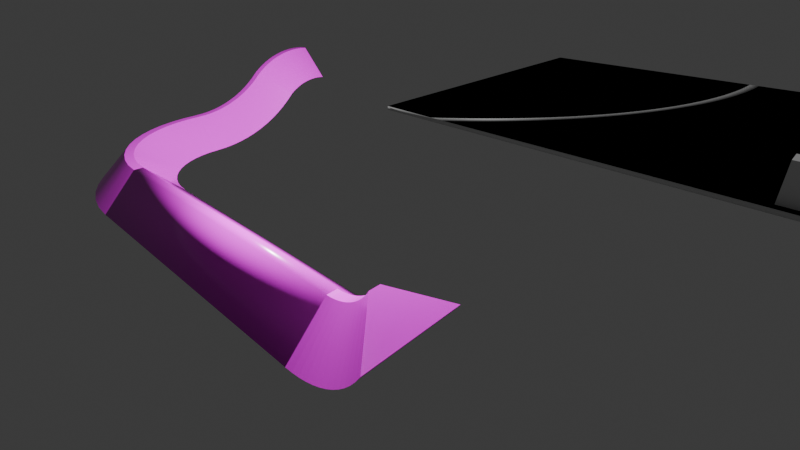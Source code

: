 # Source: test_level_3.blend  (saved by Blender 4.5.87; exported with 4.5.12 LTS)
import bpy
from mathutils import Matrix  # noqa: F401  (used for matrix-valued properties, if any)

bpy.ops.wm.read_factory_settings(use_empty=True)
scene = bpy.context.scene
scene.name = 'Scene'

# ---- collections
col_collection = bpy.data.collections.new('Collection'); scene.collection.children.link(col_collection)
col_levelgeometry = bpy.data.collections.new('LevelGeometry'); scene.collection.children.link(col_levelgeometry)
col_ramps = bpy.data.collections.new('Ramps'); scene.collection.children.link(col_ramps)

# ---- images (referenced by path relative to the original .blend; pixels are not part of the script)
import os
ASSET_DIR = os.environ.get("B2B_ASSET_DIR", "")  # directory of the original .blend (textures are referenced by path, not embedded)
HERE = os.path.dirname(os.path.abspath(__file__))  # packed textures are extracted next to this script under _unpacked/

def load_image(name, relpath, width, height, colorspace="sRGB"):
    """Load a texture the original file referenced (path relative to the .blend, or extracted next to this script)."""
    p = next((c for c in (os.path.join(HERE, relpath), os.path.join(ASSET_DIR, relpath)) if relpath and os.path.exists(c)), "")
    if p:
        img = bpy.data.images.load(p, check_existing=True)
        img.name = name
    else:  # same state as the original file: an image datablock whose file is absent (Cycles renders it pink)
        img = bpy.data.images.new(name, width, height)
        img.source = "FILE"
        img.filepath = "//" + (relpath or name)
    img.colorspace_settings.name = colorspace
    return img
img_kenney_prototype_checker2_png = load_image('kenney_prototype_checker2.png', 'kenney_prototype_checker2.png', 1024, 1024, 'sRGB')

# ---- materials (node trees are filled in below, after node groups)
mat_material = bpy.data.materials.new('Material')
mat_material.alpha_threshold = 0.0
mat_material.roughness = 0.5
mat_material.line_color = (0.0, 0.0, 0.0, 1.0)
mat_material_002 = bpy.data.materials.new('Material.002')

# ---- node groups
ng_geometry_nodes_001 = bpy.data.node_groups.new('Geometry Nodes.001', 'GeometryNodeTree')
_s = ng_geometry_nodes_001.interface.new_socket(name='Geometry', in_out='OUTPUT', socket_type='NodeSocketGeometry')
_s = ng_geometry_nodes_001.interface.new_socket(name='Geometry', in_out='INPUT', socket_type='NodeSocketGeometry')
ng_geometry_nodes_001.is_modifier = True
# nodes of 'Geometry Nodes.001' reference scene objects; filled in after objects exist

# ---- material node trees
mat_material.use_nodes = True; mat_material.node_tree.nodes.clear()
_N = mat_material.node_tree.nodes; _L = mat_material.node_tree.links
n0 = _N.new('ShaderNodeOutputMaterial'); n0.name = 'Material Output'; n0.location = (200, 100)
n1 = _N.new('ShaderNodeBsdfPrincipled'); n1.name = 'Principled BSDF'; n1.location = (-200, 100)
n1.inputs[3].default_value = 1.45
_L.new(n1.outputs[0], n0.inputs[0])
n0.is_active_output = True
mat_material_002.use_nodes = True; mat_material_002.node_tree.nodes.clear()
_N = mat_material_002.node_tree.nodes; _L = mat_material_002.node_tree.links
n0 = _N.new('ShaderNodeBsdfPrincipled'); n0.name = 'Principled BSDF'; n0.location = (-200, 100)
n0.inputs[2].default_value = 0.25
n0.inputs[27].default_value = (0.0, 0.0, 0.0, 1.0)
n1 = _N.new('ShaderNodeOutputMaterial'); n1.name = 'Material Output'; n1.location = (200, 100)
n2 = _N.new('ShaderNodeTexImage'); n2.name = 'Image Texture'; n2.location = (-490, 71)
n2.image = img_kenney_prototype_checker2_png
_L.new(n0.outputs[0], n1.inputs[0])
_L.new(n2.outputs[0], n0.inputs[0])
n1.is_active_output = True

# ---- world
world_world = bpy.data.worlds.new('World'); scene.world = world_world
world_world.use_nodes = True; world_world.node_tree.nodes.clear()
_N = world_world.node_tree.nodes; _L = world_world.node_tree.links
n0 = _N.new('ShaderNodeOutputWorld'); n0.name = 'World Output'; n0.location = (200, 100)
n1 = _N.new('ShaderNodeBackground'); n1.name = 'Background'; n1.location = (-200, 100)
n1.inputs[0].default_value = (0.05088, 0.05088, 0.05088, 1.0)
_L.new(n1.outputs[0], n0.inputs[0])
n0.is_active_output = True
world_world.color = (0.05088, 0.05088, 0.05088)
world_world.sun_shadow_jitter_overblur = 0.0

# ---- cameras
cam_camera = bpy.data.cameras.new('Camera')
cam_camera.lens = 23.0
cam_camera.ortho_scale = 7.314

# ---- lights
light_light = bpy.data.lights.new('Light', 'POINT')
light_light.exposure = 4.201
light_light.energy = 2e+04
light_light.shadow_soft_size = 0.1

# ---- meshes
me_cube_001 = bpy.data.meshes.new('Cube.001')
me_cube_001.from_pydata([(0.5, 0.5, 0.0), (0.5, 0.5, 2.0), (0.5, 1.5, 0.0), (0.5, 1.5, 2.0), (1.5, 0.5, 0.0), (1.5, 0.5, 2.0), (1.5, 1.5, 0.0), (1.5, 1.5, 2.0)], [], [(0, 1, 3, 2), (2, 3, 7, 6), (6, 7, 5, 4), (4, 5, 1, 0), (2, 6, 4, 0), (7, 3, 1, 5)])
_uv = me_cube_001.uv_layers.new(name='UVMap')
_uv.uv.foreach_set('vector', [0.375, 0.0, 0.625, 0.0, 0.625, 0.25, 0.375, 0.25, 0.375, 0.25, 0.625, 0.25, 0.625, 0.5, 0.375, 0.5, 0.375, 0.5, 0.625, 0.5, 0.625, 0.75, 0.375, 0.75, 0.375, 0.75, 0.625, 0.75, 0.625, 1.0, 0.375, 1.0, 0.125, 0.5, 0.375, 0.5, 0.375, 0.75, 0.125, 0.75, 0.625, 0.5, 0.875, 0.5, 0.875, 0.75, 0.625, 0.75])
me_cube_001.update()
me_plane_002 = bpy.data.meshes.new('Plane.002')
me_plane_002.from_pydata([(-1.0, -1.0, 0.0), (1.0, -1.0, 0.0), (-1.0, 1.0, 0.0), (1.0, 1.0, 0.0)], [], [(0, 1, 3, 2)])
_uv = me_plane_002.uv_layers.new(name='UVMap')
_uv.uv.foreach_set('vector', [0.0, 0.0, 1.0, 0.0, 1.0, 1.0, 0.0, 1.0])
me_plane_002.update()
me_cube = bpy.data.meshes.new('Cube')
me_cube.from_pydata([(0.0, 0.0, 0.0), (0.0, 24.0, 0.0), (0.0, 24.0, 0.0), (0.0, 24.0, 0.0), (24.0, 24.0, 0.0), (24.0, 24.0, 0.0), (24.0, 24.0, 0.0), (24.0, 0.0, 0.0)], [(1, 4), (3, 1), (2, 3), (4, 5), (5, 6)], [(0, 3, 6, 7)])
me_cube.polygons.foreach_set('use_smooth', [True] * 1)
_uv = me_cube.uv_layers.new(name='UVMap')
_uv.uv.foreach_set('vector', [0.0, 0.0, 0.0, 0.0, 0.0, 0.0, 0.0, 0.0])
me_cube.materials.append(mat_material)
me_cube.use_mirror_vertex_groups = False
me_cube.update()
me_plane_003 = bpy.data.meshes.new('Plane.003')
me_plane_003.from_pydata([(-0.4266, -14.08, 2.161), (0.4266, -14.08, 2.161), (-0.4266, 14.08, 2.161), (0.4266, 14.08, 2.161), (3.839, -14.08, -1.251), (3.839, 14.08, -1.251), (-3.839, -14.08, -1.251), (-3.839, 14.08, -1.251)], [], [(0, 1, 3, 2), (3, 1, 4, 5), (0, 2, 7, 6), (4, 6, 7, 5), (0, 6, 4, 1), (2, 3, 5, 7)])
me_plane_003.polygons.foreach_set('use_smooth', [True] * 6)
_k = set([(0, 1), (0, 2), (0, 6), (1, 3), (1, 4), (2, 3), (2, 7), (3, 5), (4, 5), (4, 6), (5, 7), (6, 7)])
me_plane_003.attributes.new('sharp_edge', 'BOOLEAN', 'EDGE').data.foreach_set('value', [ (min(e.vertices), max(e.vertices)) in _k for e in me_plane_003.edges])
_uv = me_plane_003.uv_layers.new(name='UVMap')
_uv.uv.foreach_set('vector', [4.001, 0.8779, 4.001, 1.0, 0.0, 1.0, 0.0, 0.8779, 4.0, 0.6855, 0.0, 0.6855, 0.0, 0.0, 4.0, 0.0, 4.0, 0.6855, 0.0, 0.6855, 0.0, 0.0, 4.0, 0.0, 4.001, 0.0, 4.001, 1.092, 0.0, 1.092, 0.0, 0.0, 0.4453, 0.4453, 0.0, 0.0, 1.0, 0.0, 0.5557, 0.4453, 0.5547, 0.4453, 0.4443, 0.4453, 0.0, 0.0, 1.0, 0.0])
me_plane_003.materials.append(mat_material_002)
me_plane_003.update()
me_plane_004 = bpy.data.meshes.new('Plane.004')
me_plane_004.from_pydata([(-4.645, -7.725, 2.161), (-3.792, -7.725, 2.161), (-0.3796, -7.725, -1.251), (-8.058, -7.725, -1.251), (-4.539, -6.111, 2.161), (-3.694, -6.222, 2.161), (-0.3102, -6.667, -1.251), (-7.923, -5.665, -1.251), (-4.224, -4.524, 2.161), (-3.4, -4.744, 2.161), (-0.1034, -5.628, -1.251), (-7.52, -3.64, -1.251), (-3.704, -2.991, 2.161), (-2.915, -3.318, 2.161), (0.2374, -4.624, -1.251), (-6.856, -1.685, -1.251), (-2.988, -1.54, 2.161), (-2.249, -1.967, 2.161), (0.7063, -3.673, -1.251), (-5.943, 0.1663, -1.251), (-2.089, -0.1946, 2.161), (-1.412, -0.7139, 2.161), (1.295, -2.791, -1.251), (-4.796, 1.883, -1.251), (-1.022, 1.022, 2.161), (-0.4188, 0.4188, 2.161), (1.994, -1.994, -1.251), (-3.435, 3.435, -1.251), (0.1946, 2.089, 2.161), (0.7139, 1.412, 2.161), (2.791, -1.295, -1.251), (-1.883, 4.796, -1.251), (1.54, 2.988, 2.161), (1.967, 2.249, 2.161), (3.673, -0.7063, -1.251), (-0.1663, 5.943, -1.251), (2.991, 3.704, 2.161), (3.318, 2.915, 2.161), (4.624, -0.2374, -1.251), (1.685, 6.856, -1.251), (4.524, 4.224, 2.161), (4.744, 3.4, 2.161), (5.628, 0.1034, -1.251), (3.64, 7.52, -1.251), (6.111, 4.539, 2.161), (6.222, 3.694, 2.161), (6.667, 0.3102, -1.251), (5.665, 7.923, -1.251), (7.725, 4.645, 2.161), (7.725, 3.792, 2.161), (7.725, 0.3796, -1.251), (7.725, 8.058, -1.251)], [], [(2, 3, 7, 6), (1, 2, 6, 5), (3, 0, 4, 7), (0, 1, 5, 4), (7, 4, 8, 11), (4, 5, 9, 8), (6, 7, 11, 10), (5, 6, 10, 9), (11, 8, 12, 15), (8, 9, 13, 12), (10, 11, 15, 14), (9, 10, 14, 13), (14, 15, 19, 18), (13, 14, 18, 17), (15, 12, 16, 19), (12, 13, 17, 16), (19, 16, 20, 23), (16, 17, 21, 20), (18, 19, 23, 22), (17, 18, 22, 21), (20, 21, 25, 24), (22, 23, 27, 26), (21, 22, 26, 25), (23, 20, 24, 27), (26, 27, 31, 30), (25, 26, 30, 29), (27, 24, 28, 31), (24, 25, 29, 28), (31, 28, 32, 35), (28, 29, 33, 32), (30, 31, 35, 34), (29, 30, 34, 33), (34, 35, 39, 38), (33, 34, 38, 37), (35, 32, 36, 39), (32, 33, 37, 36), (37, 38, 42, 41), (39, 36, 40, 43), (36, 37, 41, 40), (38, 39, 43, 42), (43, 40, 44, 47), (40, 41, 45, 44), (42, 43, 47, 46), (41, 42, 46, 45), (46, 47, 51, 50), (45, 46, 50, 49), (47, 44, 48, 51), (44, 45, 49, 48), (48, 49, 50, 51), (0, 3, 2, 1)])
me_plane_004.polygons.foreach_set('use_smooth', [True] * 50)
_k = set([(0, 1), (0, 3), (0, 4), (1, 2), (1, 5), (2, 3), (2, 6), (3, 7), (4, 8), (5, 9), (6, 10), (7, 11), (8, 12), (9, 13), (10, 14), (11, 15), (12, 16), (13, 17), (14, 18), (15, 19), (16, 20), (17, 21), (18, 22), (19, 23), (20, 24), (21, 25), (22, 26), (23, 27), (24, 28), (25, 29), (26, 30), (27, 31), (28, 32), (29, 33), (30, 34), (31, 35), (32, 36), (33, 37), (34, 38), (35, 39), (36, 40), (37, 41), (38, 42), (39, 43), (40, 44), (41, 45), (42, 46), (43, 47), (44, 48), (45, 49), (46, 50), (47, 51), (48, 49), (48, 51), (49, 50), (50, 51)])
me_plane_004.attributes.new('sharp_edge', 'BOOLEAN', 'EDGE').data.foreach_set('value', [ (min(e.vertices), max(e.vertices)) in _k for e in me_plane_004.edges])
_uv = me_plane_004.uv_layers.new(name='UVMap')
_uv.uv.foreach_set('vector', [2.625, 0.0, 2.625, 1.078, 2.406, 1.078, 2.406, 0.0, 0.0, 0.6797, 0.0, 0.0, 0.1797, 0.0, 0.1797, 0.6797, 3.094, 0.0, 3.094, 0.6797, 2.836, 0.6797, 2.836, 0.0, 2.672, 0.0, 2.672, 0.1211, 2.449, 0.1211, 2.449, 0.0, 2.836, 0.0, 2.836, 0.6797, 2.578, 0.6797, 2.578, 0.0, 2.449, 0.0, 2.449, 0.1211, 2.227, 0.1211, 2.227, 0.0, 2.406, 0.0, 2.406, 1.078, 2.188, 1.078, 2.188, 0.0, 0.1797, 0.6797, 0.1797, 0.0, 0.3594, 0.0, 0.3594, 0.6797, 2.578, 0.0, 2.578, 0.6797, 2.32, 0.6797, 2.32, 0.0, 2.227, 0.0, 2.227, 0.1211, 2.004, 0.1211, 2.004, 0.0, 2.188, 0.0, 2.188, 1.078, 1.969, 1.078, 1.969, 0.0, 0.3594, 0.6797, 0.3594, 0.0, 0.5391, 0.0, 0.5391, 0.6797, 1.969, 0.0, 1.969, 1.078, 1.75, 1.078, 1.75, 0.0, 0.5391, 0.6797, 0.5391, 0.0, 0.7188, 0.0, 0.7188, 0.6797, 2.32, 0.0, 2.32, 0.6797, 2.062, 0.6797, 2.062, 0.0, 2.004, 0.0, 2.004, 0.1211, 1.781, 0.1211, 1.781, 0.0, 2.062, 0.0, 2.062, 0.6797, 1.805, 0.6797, 1.805, 0.0, 1.781, 0.0, 1.781, 0.1211, 1.559, 0.1211, 1.559, 0.0, 1.75, 0.0, 1.75, 1.078, 1.531, 1.078, 1.531, 0.0, 0.7188, 0.6797, 0.7188, 0.0, 0.8984, 0.0, 0.8984, 0.6797, 1.559, 0.0, 1.559, 0.1211, 1.336, 0.1211, 1.336, 0.0, 1.531, 0.0, 1.531, 1.078, 1.312, 1.078, 1.312, 0.0, 0.8984, 0.6797, 0.8984, 0.0, 1.078, 0.0, 1.078, 0.6797, 1.805, 0.0, 1.805, 0.6797, 1.547, 0.6797, 1.547, 0.0, 1.312, 0.0, 1.312, 1.078, 1.094, 1.078, 1.094, 0.0, 1.078, 0.6797, 1.078, 0.0, 1.258, 0.0, 1.258, 0.6797, 1.547, 0.0, 1.547, 0.6797, 1.289, 0.6797, 1.289, 0.0, 1.336, 0.0, 1.336, 0.1211, 1.113, 0.1211, 1.113, 0.0, 1.289, 0.0, 1.289, 0.6797, 1.031, 0.6797, 1.031, 0.0, 1.113, 0.0, 1.113, 0.1211, 0.8906, 0.1211, 0.8906, 0.0, 1.094, 0.0, 1.094, 1.078, 0.875, 1.078, 0.875, 0.0, 1.258, 0.6797, 1.258, 0.0, 1.438, 0.0, 1.438, 0.6797, 0.875, 0.0, 0.875, 1.078, 0.6562, 1.078, 0.6562, 0.0, 1.438, 0.6797, 1.438, 0.0, 1.617, 0.0, 1.617, 0.6797, 1.031, 0.0, 1.031, 0.6797, 0.7734, 0.6797, 0.7734, 0.0, 0.8906, 0.0, 0.8906, 0.1211, 0.668, 0.1211, 0.668, 0.0, 1.617, 0.6797, 1.617, 0.0, 1.797, 0.0, 1.797, 0.6797, 0.7734, 0.0, 0.7734, 0.6797, 0.5156, 0.6797, 0.5156, 0.0, 0.668, 0.0, 0.668, 0.1211, 0.4453, 0.1211, 0.4453, 0.0, 0.6562, 0.0, 0.6562, 1.078, 0.4375, 1.078, 0.4375, 0.0, 0.5156, 0.0, 0.5156, 0.6797, 0.2578, 0.6797, 0.2578, 0.0, 0.4453, 0.0, 0.4453, 0.1211, 0.2227, 0.1211, 0.2227, 0.0, 0.4375, 0.0, 0.4375, 1.078, 0.2188, 1.078, 0.2188, 0.0, 1.797, 0.6797, 1.797, 0.0, 1.977, 0.0, 1.977, 0.6797, 0.2188, 0.0, 0.2188, 1.078, 0.0, 1.078, 0.0, 0.0, 1.977, 0.6797, 1.977, 0.0, 2.156, 0.0, 2.156, 0.6797, 0.2578, 0.0, 0.2578, 0.6797, 0.0, 0.6797, 0.0, 0.0, 0.2227, 0.0, 0.2227, 0.1211, 0.0, 0.1211, 0.0, 0.0, 0.6025, 0.4824, 0.4814, 0.4824, 0.0, 0.0, 1.084, 0.0, 0.4814, 0.4814, 0.0, 0.0, 1.084, 0.0, 0.6025, 0.4814])
me_plane_004.materials.append(mat_material_002)
me_plane_004.update()
me_plane_005 = bpy.data.meshes.new('Plane.005')
me_plane_005.from_pydata([(-1.1, 3.839, 5.81), (-1.1, -0.4266, 9.223), (-1.1, -3.839, 5.81), (-1.1, 0.4266, 9.223), (-0.03264, 3.839, 5.845), (-0.2558, -0.4266, 9.25), (-0.03263, -3.839, 5.845), (-0.2558, 0.4266, 9.25), (1.03, 3.839, 5.95), (0.5846, -0.4266, 9.333), (1.03, -3.839, 5.95), (0.5846, 0.4266, 9.333), (2.084, 3.839, 6.124), (1.418, -0.4266, 9.471), (2.084, -3.839, 6.124), (1.418, 0.4266, 9.471), (3.124, 3.839, 6.366), (2.24, -0.4266, 9.663), (3.124, -3.839, 6.366), (2.24, 0.4266, 9.663), (4.145, 3.839, 6.676), (3.048, -0.4266, 9.908), (4.145, -3.839, 6.676), (3.048, 0.4266, 9.908), (5.145, 3.839, 7.052), (3.839, -0.4266, 10.21), (5.145, -3.839, 7.052), (3.839, 0.4266, 10.21), (6.117, 3.839, 7.493), (4.608, -0.4266, 10.55), (6.117, -3.839, 7.493), (4.608, 0.4266, 10.55), (7.059, 3.839, 7.996), (5.353, -0.4266, 10.95), (7.059, -3.839, 7.996), (5.353, 0.4266, 10.95), (7.966, 3.839, 8.56), (6.07, -0.4266, 11.4), (7.966, -3.839, 8.56), (6.07, 0.4266, 11.4), (8.834, 3.839, 9.182), (6.756, -0.4266, 11.89), (8.834, -3.839, 9.182), (6.756, 0.4266, 11.89), (9.659, 3.839, 9.86), (7.409, -0.4266, 12.43), (9.659, -3.839, 9.86), (7.409, 0.4266, 12.43), (10.44, 3.839, 10.59), (8.026, -0.4266, 13.0), (10.44, -3.839, 10.59), (8.026, 0.4266, 13.0)], [], [(1, 5, 7, 3), (2, 6, 5, 1), (0, 4, 6, 2), (0, 3, 7, 4), (6, 10, 9, 5), (4, 8, 10, 6), (4, 7, 11, 8), (5, 9, 11, 7), (8, 12, 14, 10), (8, 11, 15, 12), (9, 13, 15, 11), (10, 14, 13, 9), (12, 15, 19, 16), (13, 17, 19, 15), (14, 18, 17, 13), (12, 16, 18, 14), (18, 22, 21, 17), (16, 20, 22, 18), (16, 19, 23, 20), (17, 21, 23, 19), (20, 23, 27, 24), (21, 25, 27, 23), (22, 26, 25, 21), (20, 24, 26, 22), (25, 29, 31, 27), (26, 30, 29, 25), (24, 28, 30, 26), (24, 27, 31, 28), (30, 34, 33, 29), (28, 32, 34, 30), (28, 31, 35, 32), (29, 33, 35, 31), (32, 35, 39, 36), (33, 37, 39, 35), (34, 38, 37, 33), (32, 36, 38, 34), (38, 42, 41, 37), (36, 40, 42, 38), (36, 39, 43, 40), (37, 41, 43, 39), (42, 46, 45, 41), (40, 44, 46, 42), (40, 43, 47, 44), (41, 45, 47, 43), (44, 47, 51, 48), (45, 49, 51, 47), (46, 50, 49, 45), (44, 48, 50, 46), (48, 51, 49, 50)])
me_plane_005.polygons.foreach_set('use_smooth', [True] * 49)
_k = set([(0, 4), (1, 5), (2, 6), (3, 7), (4, 8), (5, 9), (6, 10), (7, 11), (8, 12), (9, 13), (10, 14), (11, 15), (12, 16), (13, 17), (14, 18), (15, 19), (16, 20), (17, 21), (18, 22), (19, 23), (20, 24), (21, 25), (22, 26), (23, 27), (24, 28), (25, 29), (26, 30), (27, 31), (28, 32), (29, 33), (30, 34), (31, 35), (32, 36), (33, 37), (34, 38), (35, 39), (36, 40), (37, 41), (38, 42), (39, 43), (40, 44), (41, 45), (42, 46), (43, 47), (44, 48), (45, 49), (46, 50), (47, 51), (48, 50), (48, 51), (49, 50), (49, 51)])
me_plane_005.attributes.new('sharp_edge', 'BOOLEAN', 'EDGE').data.foreach_set('value', [ (min(e.vertices), max(e.vertices)) in _k for e in me_plane_005.edges])
_uv = me_plane_005.uv_layers.new(name='UVMap')
_uv.uv.foreach_set('vector', [2.22e-07, 0.4444, 0.07315, 0.4444, 0.07315, 0.5556, 1.258e-06, 0.5556, 6.659e-07, 0.0, 0.09249, 0.0, 0.07315, 0.4444, 2.22e-07, 0.4444, 0.0, 1.0, 0.09249, 1.0, 0.09249, 0.0, 6.659e-07, 0.0, 0.0, 1.0, 1.258e-06, 0.5556, 0.07315, 0.5556, 0.09249, 1.0, 0.09249, 0.0, 0.1846, 0.0, 0.146, 0.4444, 0.07315, 0.4444, 0.09249, 1.0, 0.1846, 1.0, 0.1846, 0.0, 0.09249, 0.0, 0.09249, 1.0, 0.07315, 0.5556, 0.146, 0.5556, 0.1846, 1.0, 0.07315, 0.4444, 0.146, 0.4444, 0.146, 0.5556, 0.07315, 0.5556, 0.1846, 1.0, 0.2759, 1.0, 0.2759, 0.0, 0.1846, 0.0, 0.1846, 1.0, 0.146, 0.5556, 0.2182, 0.5556, 0.2759, 1.0, 0.146, 0.4444, 0.2182, 0.4444, 0.2182, 0.5556, 0.146, 0.5556, 0.1846, 0.0, 0.2759, 0.0, 0.2182, 0.4444, 0.146, 0.4444, 0.2759, 1.0, 0.2182, 0.5556, 0.2895, 0.5556, 0.366, 1.0, 0.2182, 0.4444, 0.2895, 0.4444, 0.2895, 0.5556, 0.2182, 0.5556, 0.2759, 0.0, 0.366, 0.0, 0.2895, 0.4444, 0.2182, 0.4444, 0.2759, 1.0, 0.366, 1.0, 0.366, 0.0, 0.2759, 0.0, 0.366, 0.0, 0.4546, 0.0, 0.3595, 0.4444, 0.2895, 0.4444, 0.366, 1.0, 0.4546, 1.0, 0.4546, 0.0, 0.366, 0.0, 0.366, 1.0, 0.2895, 0.5556, 0.3595, 0.5556, 0.4546, 1.0, 0.2895, 0.4444, 0.3595, 0.4444, 0.3595, 0.5556, 0.2895, 0.5556, 0.4546, 1.0, 0.3595, 0.5556, 0.428, 0.5556, 0.5412, 1.0, 0.3595, 0.4444, 0.428, 0.4444, 0.428, 0.5556, 0.3595, 0.5556, 0.4546, 0.0, 0.5412, 0.0, 0.428, 0.4444, 0.3595, 0.4444, 0.4546, 1.0, 0.5412, 1.0, 0.5412, 0.0, 0.4546, 0.0, 0.428, 0.4444, 0.4947, 0.4444, 0.4947, 0.5556, 0.428, 0.5556, 0.5412, 0.0, 0.6255, 0.0, 0.4947, 0.4444, 0.428, 0.4444, 0.5412, 1.0, 0.6255, 1.0, 0.6255, 0.0, 0.5412, 0.0, 0.5412, 1.0, 0.428, 0.5556, 0.4947, 0.5556, 0.6255, 1.0, 0.6255, 0.0, 0.7071, 0.0, 0.5592, 0.4444, 0.4947, 0.4444, 0.6255, 1.0, 0.7071, 1.0, 0.7071, 0.0, 0.6255, 0.0, 0.6255, 1.0, 0.4947, 0.5556, 0.5592, 0.5556, 0.7071, 1.0, 0.4947, 0.4444, 0.5592, 0.4444, 0.5592, 0.5556, 0.4947, 0.5556, 0.7071, 1.0, 0.5592, 0.5556, 0.6214, 0.5556, 0.7857, 1.0, 0.5592, 0.4444, 0.6214, 0.4444, 0.6214, 0.5556, 0.5592, 0.5556, 0.7071, 0.0, 0.7857, 0.0, 0.6214, 0.4444, 0.5592, 0.4444, 0.7071, 1.0, 0.7857, 1.0, 0.7857, 0.0, 0.7071, 0.0, 0.7857, 0.0, 0.8609, 0.0, 0.6809, 0.4444, 0.6214, 0.4444, 0.7857, 1.0, 0.8609, 1.0, 0.8609, 0.0, 0.7857, 0.0, 0.7857, 1.0, 0.6214, 0.5556, 0.6809, 0.5556, 0.8609, 1.0, 0.6214, 0.4444, 0.6809, 0.4444, 0.6809, 0.5556, 0.6214, 0.5556, 0.8609, 0.0, 0.9325, 0.0, 0.7375, 0.4444, 0.6809, 0.4444, 0.8609, 1.0, 0.9325, 1.0, 0.9325, 0.0, 0.8609, 0.0, 0.8609, 1.0, 0.6809, 0.5556, 0.7375, 0.5556, 0.9325, 1.0, 0.6809, 0.4444, 0.7375, 0.4444, 0.7375, 0.5556, 0.6809, 0.5556, 0.9325, 1.0, 0.7375, 0.5556, 0.7909, 0.5556, 1.0, 1.0, 0.7375, 0.4444, 0.7909, 0.4444, 0.7909, 0.5556, 0.7375, 0.5556, 0.9325, 0.0, 1.0, 0.0, 0.7909, 0.4444, 0.7375, 0.4444, 0.9325, 1.0, 1.0, 1.0, 1.0, 0.0, 0.9325, 0.0, 1.0, 1.0, 0.7909, 0.5556, 0.7909, 0.4444, 1.0, 0.0])
me_plane_005.materials.append(mat_material_002)
me_plane_005.update()
me_plane_006 = bpy.data.meshes.new('Plane.006')
me_plane_006.from_pydata([(10.44, 3.839, 10.59), (8.026, -0.4266, 13.0), (10.44, -3.839, 10.59), (8.026, 0.4266, 13.0), (10.82, 3.839, 10.85), (8.567, -0.4265, 13.42), (10.82, -3.839, 10.85), (8.567, 0.4266, 13.42), (11.21, 3.839, 11.08), (9.134, -0.4265, 13.79), (11.21, -3.839, 11.08), (9.134, 0.4266, 13.79), (11.62, 3.839, 11.29), (9.724, -0.4265, 14.13), (11.62, -3.839, 11.29), (9.724, 0.4266, 14.13), (12.04, 3.839, 11.47), (10.33, -0.4265, 14.43), (12.04, -3.839, 11.47), (10.33, 0.4266, 14.43), (12.47, 3.839, 11.63), (10.96, -0.4265, 14.69), (12.47, -3.839, 11.63), (10.96, 0.4266, 14.69), (12.92, 3.839, 11.75), (11.61, -0.4265, 14.9), (12.92, -3.839, 11.75), (11.61, 0.4266, 14.9), (13.36, 3.839, 11.85), (12.27, -0.4265, 15.08), (13.36, -3.839, 11.85), (12.27, 0.4266, 15.08), (13.82, 3.839, 11.91), (12.93, -0.4265, 15.21), (13.82, -3.839, 11.91), (12.93, 0.4266, 15.21), (14.28, 3.839, 11.95), (13.61, -0.4265, 15.3), (14.28, -3.839, 11.95), (13.61, 0.4266, 15.3), (14.73, 3.839, 11.96), (14.29, -0.4265, 15.34), (14.73, -3.839, 11.96), (14.29, 0.4266, 15.34), (15.19, 3.839, 11.93), (14.97, -0.4265, 15.34), (15.19, -3.839, 11.93), (14.97, 0.4266, 15.34), (15.65, 3.839, 11.88), (15.65, -0.4265, 15.29), (15.65, -3.839, 11.88), (15.65, 0.4267, 15.29)], [], [(0, 3, 7, 4), (1, 5, 7, 3), (2, 6, 5, 1), (0, 4, 6, 2), (5, 9, 11, 7), (6, 10, 9, 5), (4, 8, 10, 6), (4, 7, 11, 8), (10, 14, 13, 9), (8, 12, 14, 10), (8, 11, 15, 12), (9, 13, 15, 11), (12, 15, 19, 16), (13, 17, 19, 15), (14, 18, 17, 13), (12, 16, 18, 14), (18, 22, 21, 17), (16, 20, 22, 18), (16, 19, 23, 20), (17, 21, 23, 19), (22, 26, 25, 21), (20, 24, 26, 22), (20, 23, 27, 24), (21, 25, 27, 23), (24, 27, 31, 28), (25, 29, 31, 27), (26, 30, 29, 25), (24, 28, 30, 26), (30, 34, 33, 29), (28, 32, 34, 30), (28, 31, 35, 32), (29, 33, 35, 31), (32, 36, 38, 34), (32, 35, 39, 36), (33, 37, 39, 35), (34, 38, 37, 33), (36, 39, 43, 40), (37, 41, 43, 39), (38, 42, 41, 37), (36, 40, 42, 38), (42, 46, 45, 41), (40, 44, 46, 42), (40, 43, 47, 44), (41, 45, 47, 43), (44, 47, 51, 48), (45, 49, 51, 47), (46, 50, 49, 45), (44, 48, 50, 46), (48, 51, 49, 50)])
_k = set([(0, 2), (0, 3), (1, 2), (1, 3), (4, 6), (4, 7), (5, 6), (5, 7), (8, 10), (8, 11), (9, 10), (9, 11), (12, 14), (12, 15), (13, 14), (13, 15), (16, 18), (16, 19), (17, 18), (17, 19), (20, 22), (20, 23), (21, 22), (21, 23), (24, 26), (24, 27), (25, 26), (25, 27), (28, 30), (28, 31), (29, 30), (29, 31), (32, 34), (32, 35), (33, 34), (33, 35), (36, 38), (36, 39), (37, 38), (37, 39), (40, 42), (40, 43), (41, 42), (41, 43), (44, 46), (44, 47), (45, 46), (45, 47), (48, 50), (48, 51), (49, 50), (49, 51)])
me_plane_006.attributes.new('sharp_edge', 'BOOLEAN', 'EDGE').data.foreach_set('value', [ (min(e.vertices), max(e.vertices)) in _k for e in me_plane_006.edges])
_uv = me_plane_006.uv_layers.new(name='UVMap')
_uv.uv.foreach_set('vector', [0.4443, 0.3295, 0.3298, 0.04515, 0.3712, 0.03287, 0.4725, 0.3222, 0.8483, 0.3298, 0.8051, 0.3298, 0.8051, 0.384, 0.8483, 0.384, 0.3295, 0.3974, 0.3222, 0.3692, 0.03287, 0.4704, 0.04515, 0.5119, 0.0001726, 0.9998, 0.02931, 0.9998, 0.02931, 0.5122, 0.0001726, 0.5122, 0.8051, 0.3298, 0.7619, 0.3298, 0.7619, 0.384, 0.8051, 0.384, 0.3222, 0.3692, 0.3162, 0.3407, 0.02251, 0.4285, 0.03287, 0.4704, 0.02931, 0.9998, 0.05845, 0.9998, 0.05845, 0.5122, 0.02931, 0.5122, 0.4725, 0.3222, 0.3712, 0.03287, 0.4132, 0.02251, 0.501, 0.3162, 0.3162, 0.3407, 0.3115, 0.3119, 0.01409, 0.3861, 0.02251, 0.4285, 0.05845, 0.9998, 0.08758, 0.9998, 0.08758, 0.5122, 0.05845, 0.5122, 0.501, 0.3162, 0.4132, 0.02251, 0.4556, 0.01409, 0.5297, 0.3115, 0.7619, 0.3298, 0.7187, 0.3298, 0.7187, 0.384, 0.7619, 0.384, 0.5297, 0.3115, 0.4556, 0.01409, 0.4983, 0.007641, 0.5587, 0.3081, 0.7187, 0.3298, 0.6755, 0.3298, 0.6755, 0.384, 0.7187, 0.384, 0.3115, 0.3119, 0.3081, 0.283, 0.007641, 0.3434, 0.01409, 0.3861, 0.08758, 0.9998, 0.1167, 0.9998, 0.1167, 0.5122, 0.08758, 0.5122, 0.3081, 0.283, 0.3061, 0.2539, 0.003164, 0.3004, 0.007641, 0.3434, 0.1167, 0.9998, 0.1459, 0.9998, 0.1459, 0.5122, 0.1167, 0.5122, 0.5587, 0.3081, 0.4983, 0.007641, 0.5413, 0.003165, 0.5878, 0.3061, 0.6755, 0.3298, 0.6323, 0.3298, 0.6323, 0.384, 0.6755, 0.384, 0.3061, 0.2539, 0.3054, 0.2248, 0.0006732, 0.2573, 0.003164, 0.3004, 0.1459, 0.9998, 0.175, 0.9998, 0.175, 0.5122, 0.1459, 0.5122, 0.5878, 0.3061, 0.5413, 0.003165, 0.5844, 0.0006733, 0.6169, 0.3054, 0.6323, 0.3298, 0.5891, 0.3298, 0.5891, 0.384, 0.6323, 0.384, 0.6169, 0.3054, 0.5844, 0.0006733, 0.6276, 0.0001726, 0.646, 0.3061, 0.5891, 0.3298, 0.5459, 0.3298, 0.5459, 0.384, 0.5891, 0.384, 0.3054, 0.2248, 0.3061, 0.1957, 0.0001727, 0.214, 0.0006732, 0.2573, 0.175, 0.9998, 0.2041, 0.9998, 0.2041, 0.5122, 0.175, 0.5122, 0.3061, 0.1957, 0.3081, 0.1666, 0.001664, 0.1709, 0.0001727, 0.214, 0.2041, 0.9998, 0.2333, 0.9998, 0.2333, 0.5122, 0.2041, 0.5122, 0.646, 0.3061, 0.6276, 0.0001726, 0.6708, 0.001664, 0.6751, 0.3081, 0.5459, 0.3298, 0.5027, 0.3298, 0.5027, 0.384, 0.5459, 0.384, 0.2333, 0.9998, 0.2624, 0.9998, 0.2624, 0.5122, 0.2333, 0.5122, 0.6751, 0.3081, 0.6708, 0.001664, 0.7139, 0.005143, 0.704, 0.3115, 0.5027, 0.3298, 0.4594, 0.3298, 0.4594, 0.384, 0.5027, 0.384, 0.3081, 0.1666, 0.3115, 0.1376, 0.005143, 0.1278, 0.001664, 0.1709, 0.704, 0.3115, 0.7139, 0.005143, 0.7567, 0.0106, 0.7328, 0.3162, 0.4594, 0.3298, 0.4162, 0.3298, 0.4162, 0.384, 0.4594, 0.384, 0.3115, 0.1376, 0.3162, 0.1089, 0.0106, 0.08492, 0.005143, 0.1278, 0.2624, 0.9998, 0.2915, 0.9998, 0.2915, 0.5122, 0.2624, 0.5122, 0.3162, 0.1089, 0.3222, 0.08038, 0.01803, 0.04235, 0.0106, 0.08492, 0.2915, 0.9998, 0.3207, 0.9998, 0.3207, 0.5122, 0.2915, 0.5122, 0.7328, 0.3162, 0.7567, 0.0106, 0.7993, 0.01803, 0.7613, 0.3222, 0.4162, 0.3298, 0.373, 0.3298, 0.373, 0.384, 0.4162, 0.384, 0.7613, 0.3222, 0.7993, 0.01803, 0.8415, 0.02742, 0.7895, 0.3295, 0.373, 0.3298, 0.3298, 0.3298, 0.3298, 0.384, 0.373, 0.384, 0.3222, 0.08038, 0.3295, 0.05217, 0.02742, 0.0001726, 0.01803, 0.04235, 0.3207, 0.9998, 0.3498, 0.9998, 0.3498, 0.5122, 0.3207, 0.5122, 0.3502, 0.9998, 0.5669, 0.7831, 0.5669, 0.7289, 0.3502, 0.5122])
me_plane_006.materials.append(mat_material_002)
me_plane_006.update()
me_plane_007 = bpy.data.meshes.new('Plane.007')
me_plane_007.from_pydata([(-0.4266, -14.08, 2.161), (0.4266, -14.08, 2.161), (3.839, -14.08, -1.251), (-3.839, -14.08, -1.251), (-0.4266, -14.46, 2.177), (0.4266, -14.46, 2.177), (3.839, -14.75, -1.223), (-3.839, -14.75, -1.223), (-0.4266, -14.83, 2.225), (0.4266, -14.83, 2.225), (3.839, -15.43, -1.135), (-3.839, -15.43, -1.135), (-0.4266, -15.2, 2.307), (0.4266, -15.2, 2.307), (3.839, -16.09, -0.9896), (-3.839, -16.09, -0.9896), (-0.4266, -15.57, 2.42), (0.4266, -15.57, 2.42), (3.839, -16.73, -0.7867), (-3.839, -16.73, -0.7867), (-0.4266, -15.92, 2.565), (0.4266, -15.92, 2.565), (3.839, -17.36, -0.5283), (-3.839, -17.36, -0.5283), (-0.4266, -16.26, 2.739), (0.4266, -16.26, 2.739), (3.839, -17.96, -0.2163), (-3.839, -17.96, -0.2163), (-0.4266, -16.58, 2.942), (0.4266, -16.58, 2.942), (3.839, -18.53, 0.1469), (-3.839, -18.53, 0.1469), (-0.4266, -16.88, 3.173), (0.4266, -16.88, 3.173), (3.839, -19.07, 0.5587), (-3.839, -19.07, 0.5587), (-0.4266, -17.16, 3.429), (0.4266, -17.16, 3.429), (3.839, -19.57, 1.016), (-3.839, -19.57, 1.016), (-0.4266, -17.42, 3.708), (0.4266, -17.42, 3.708), (3.839, -20.03, 1.515), (-3.839, -20.03, 1.515), (-0.4266, -17.65, 4.009), (0.4266, -17.65, 4.009), (3.839, -20.44, 2.052), (-3.839, -20.44, 2.052), (-0.4266, -17.85, 4.329), (0.4266, -17.85, 4.329), (3.839, -20.81, 2.623), (-3.839, -20.81, 2.623)], [], [(0, 3, 7, 4), (1, 0, 4, 5), (3, 2, 6, 7), (2, 1, 5, 6), (5, 4, 8, 9), (7, 6, 10, 11), (6, 5, 9, 10), (4, 7, 11, 8), (11, 10, 14, 15), (10, 9, 13, 14), (8, 11, 15, 12), (9, 8, 12, 13), (12, 15, 19, 16), (13, 12, 16, 17), (15, 14, 18, 19), (14, 13, 17, 18), (19, 18, 22, 23), (18, 17, 21, 22), (16, 19, 23, 20), (17, 16, 20, 21), (22, 21, 25, 26), (20, 23, 27, 24), (21, 20, 24, 25), (23, 22, 26, 27), (24, 27, 31, 28), (25, 24, 28, 29), (27, 26, 30, 31), (26, 25, 29, 30), (31, 30, 34, 35), (30, 29, 33, 34), (28, 31, 35, 32), (29, 28, 32, 33), (32, 35, 39, 36), (33, 32, 36, 37), (35, 34, 38, 39), (34, 33, 37, 38), (36, 39, 43, 40), (37, 36, 40, 41), (39, 38, 42, 43), (38, 37, 41, 42), (43, 42, 46, 47), (42, 41, 45, 46), (40, 43, 47, 44), (41, 40, 44, 45), (44, 47, 51, 48), (45, 44, 48, 49), (47, 46, 50, 51), (46, 45, 49, 50), (48, 51, 50, 49)])
_k = set([(0, 1), (0, 3), (1, 2), (2, 3), (4, 5), (4, 7), (5, 6), (6, 7), (8, 9), (8, 11), (9, 10), (10, 11), (12, 13), (12, 15), (13, 14), (14, 15), (16, 17), (16, 19), (17, 18), (18, 19), (20, 21), (20, 23), (21, 22), (22, 23), (24, 25), (24, 27), (25, 26), (26, 27), (28, 29), (28, 31), (29, 30), (30, 31), (32, 33), (32, 35), (33, 34), (34, 35), (36, 37), (36, 39), (37, 38), (38, 39), (40, 41), (40, 43), (41, 42), (42, 43), (44, 45), (44, 47), (45, 46), (46, 47), (48, 49), (48, 51), (49, 50), (50, 51)])
me_plane_007.attributes.new('sharp_edge', 'BOOLEAN', 'EDGE').data.foreach_set('value', [ (min(e.vertices), max(e.vertices)) in _k for e in me_plane_007.edges])
_uv = me_plane_007.uv_layers.new(name='UVMap')
_uv.uv.foreach_set('vector', [0.4444, 1.0, 0.0, 1.0, 0.0, 0.8994, 0.4444, 0.9436, 0.5556, 1.0, 0.4444, 1.0, 0.4444, 0.9436, 0.5556, 0.9436, 0.0, 1.0, 1.0, 1.0, 1.0, 0.8994, 0.0, 0.8994, 1.0, 1.0, 0.5556, 1.0, 0.5556, 0.9436, 1.0, 0.8994, 0.5556, 0.9436, 0.4444, 0.9436, 0.4444, 0.8876, 0.5556, 0.8876, 0.0, 0.8994, 1.0, 0.8994, 1.0, 0.7996, 0.0, 0.7996, 1.0, 0.8994, 0.5556, 0.9436, 0.5556, 0.8876, 1.0, 0.7996, 0.4444, 0.9436, 0.0, 0.8994, 0.0, 0.7996, 0.4444, 0.8876, 0.0, 0.7996, 1.0, 0.7996, 1.0, 0.7013, 0.0, 0.7013, 1.0, 0.7996, 0.5556, 0.8876, 0.5556, 0.8325, 1.0, 0.7013, 0.4444, 0.8876, 0.0, 0.7996, 0.0, 0.7013, 0.4444, 0.8325, 0.5556, 0.8876, 0.4444, 0.8876, 0.4444, 0.8325, 0.5556, 0.8325, 0.4444, 0.8325, 0.0, 0.7013, 0.0, 0.6053, 0.4444, 0.7787, 0.5556, 0.8325, 0.4444, 0.8325, 0.4444, 0.7787, 0.5556, 0.7787, 0.0, 0.7013, 1.0, 0.7013, 1.0, 0.6053, 0.0, 0.6053, 1.0, 0.7013, 0.5556, 0.8325, 0.5556, 0.7787, 1.0, 0.6053, 0.0, 0.6053, 1.0, 0.6053, 1.0, 0.5123, 8.339e-07, 0.5123, 1.0, 0.6053, 0.5556, 0.7787, 0.5556, 0.7265, 1.0, 0.5123, 0.4444, 0.7787, 0.0, 0.6053, 8.339e-07, 0.5123, 0.4444, 0.7265, 0.5556, 0.7787, 0.4444, 0.7787, 0.4444, 0.7265, 0.5556, 0.7265, 1.0, 0.5123, 0.5556, 0.7265, 0.5556, 0.6763, 1.0, 0.4229, 0.4444, 0.7265, 8.339e-07, 0.5123, 8.339e-07, 0.4229, 0.4444, 0.6763, 0.5556, 0.7265, 0.4444, 0.7265, 0.4444, 0.6763, 0.5556, 0.6763, 8.339e-07, 0.5123, 1.0, 0.5123, 1.0, 0.4229, 8.339e-07, 0.4229, 0.4444, 0.6763, 8.339e-07, 0.4229, 8.339e-07, 0.3379, 0.4444, 0.6287, 0.5556, 0.6763, 0.4444, 0.6763, 0.4444, 0.6287, 0.5556, 0.6287, 8.339e-07, 0.4229, 1.0, 0.4229, 1.0, 0.3379, 8.339e-07, 0.3379, 1.0, 0.4229, 0.5556, 0.6763, 0.5556, 0.6287, 1.0, 0.3379, 8.339e-07, 0.3379, 1.0, 0.3379, 1.0, 0.258, 8.339e-07, 0.258, 1.0, 0.3379, 0.5556, 0.6287, 0.5556, 0.5838, 1.0, 0.258, 0.4444, 0.6287, 8.339e-07, 0.3379, 8.339e-07, 0.258, 0.4444, 0.5838, 0.5556, 0.6287, 0.4444, 0.6287, 0.4444, 0.5838, 0.5556, 0.5838, 0.4444, 0.5838, 8.339e-07, 0.258, 8.339e-07, 0.1837, 0.4444, 0.5421, 0.5556, 0.5838, 0.4444, 0.5838, 0.4444, 0.5421, 0.5556, 0.5421, 8.339e-07, 0.258, 1.0, 0.258, 1.0, 0.1837, 8.339e-07, 0.1837, 1.0, 0.258, 0.5556, 0.5838, 0.5556, 0.5421, 1.0, 0.1837, 0.4444, 0.5421, 8.339e-07, 0.1837, 8.339e-07, 0.1156, 0.4444, 0.5039, 0.5556, 0.5421, 0.4444, 0.5421, 0.4444, 0.5039, 0.5556, 0.5039, 8.339e-07, 0.1837, 1.0, 0.1837, 1.0, 0.1156, 8.339e-07, 0.1156, 1.0, 0.1837, 0.5556, 0.5421, 0.5556, 0.5039, 1.0, 0.1156, 8.339e-07, 0.1156, 1.0, 0.1156, 1.0, 0.0542, 8.339e-07, 0.0542, 1.0, 0.1156, 0.5556, 0.5039, 0.5556, 0.4694, 1.0, 0.0542, 0.4444, 0.5039, 8.339e-07, 0.1156, 8.339e-07, 0.0542, 0.4444, 0.4694, 0.5556, 0.5039, 0.4444, 0.5039, 0.4444, 0.4694, 0.5556, 0.4694, 0.4444, 0.4694, 8.339e-07, 0.0542, 8.339e-07, 0.0, 0.4444, 0.4389, 0.5556, 0.4694, 0.4444, 0.4694, 0.4444, 0.4389, 0.5556, 0.4389, 8.339e-07, 0.0542, 1.0, 0.0542, 1.0, 0.0, 8.339e-07, 0.0, 1.0, 0.0542, 0.5556, 0.4694, 0.5556, 0.4389, 1.0, 0.0, 0.4444, 0.4389, 8.339e-07, 0.0, 1.0, 0.0, 0.5556, 0.4389])
me_plane_007.materials.append(mat_material_002)
me_plane_007.update()

# ---- objects
ob_light_noimp = bpy.data.objects.new('Light-noimp', light_light)
ob_camera_noimp = bpy.data.objects.new('Camera-noimp', cam_camera)
ob_player_reference_noimp = bpy.data.objects.new('Player_Reference-noimp', me_cube_001)
ob_level_geometry_modifier_proxy_col = bpy.data.objects.new('_LEVEL_GEOMETRY_MODIFIER_PROXY-col', me_plane_002)
ob_floor_noimp = bpy.data.objects.new('Floor-noimp', me_cube)
ob_ramp1_col = bpy.data.objects.new('Ramp1-col', me_plane_003)
ob_curveramp1_col = bpy.data.objects.new('CurveRamp1-col', me_plane_004)
ob_curveramp2_col = bpy.data.objects.new('CurveRamp2-col', me_plane_005)
ob_curveramp2_col_001 = bpy.data.objects.new('CurveRamp2-col.001', me_plane_006)
ob_ramp1_col_001 = bpy.data.objects.new('Ramp1-col.001', me_plane_007)
_N = ng_geometry_nodes_001.nodes; _L = ng_geometry_nodes_001.links
n0 = _N.new('NodeGroupInput'); n0.name = 'Group Input'; n0.location = (-340, 0)
n1 = _N.new('NodeGroupOutput'); n1.name = 'Group Output'; n1.location = (200, 0)
n2 = _N.new('GeometryNodeCollectionInfo'); n2.name = 'Collection Info'; n2.location = (-398, -112)
n2.inputs[0].default_value = col_levelgeometry
n2.inputs[1].default_value = True
n3 = _N.new('GeometryNodeRealizeInstances'); n3.name = 'Realize Instances'; n3.location = (-141, -102)
_L.new(n2.outputs[0], n3.inputs[0])
_L.new(n3.outputs[0], n1.inputs[0])
n1.is_active_output = True

# ---- transforms, parenting, visibility, modifiers, constraints
ob_light_noimp.location = (39.05, 68.07, 10.24)
ob_light_noimp.lock_rotations_4d = False
ob_light_noimp.empty_display_type = 'ARROWS'
ob_light_noimp.color = (0.0, 0.0, 0.0, 0.0)
ob_light_noimp.lineart.crease_threshold = 0.0
ob_camera_noimp.location = (-24.41, -0.4172, 9.556)
ob_camera_noimp.rotation_euler = (1.072, 6.938e-07, -0.8094)
ob_camera_noimp.lock_rotations_4d = False
ob_camera_noimp.empty_display_type = 'ARROWS'
ob_camera_noimp.color = (0.0, 0.0, 0.0, 0.0)
ob_camera_noimp.display_type = 'WIRE'
ob_camera_noimp.lineart.crease_threshold = 0.0
ob_player_reference_noimp.location = (0.0, 0.0, 0.0)
ob_level_geometry_modifier_proxy_col.location = (0.0, 0.0, 0.0)
_m = ob_level_geometry_modifier_proxy_col.modifiers.new('GeometryNodes', 'NODES')
_m.node_group = ng_geometry_nodes_001
_m = ob_level_geometry_modifier_proxy_col.modifiers.new('Solidify', 'SOLIDIFY')
_m.thickness = 0.25
_m.offset = 1.0
ob_floor_noimp.location = (0.0, 0.0, 0.0)
ob_floor_noimp.lock_rotations_4d = False
ob_floor_noimp.empty_display_type = 'ARROWS'
ob_floor_noimp.lineart.crease_threshold = 0.0
ob_ramp1_col.location = (11.89, 80.82, -38.71)
ob_ramp1_col.scale = (2.363, 2.363, 2.363)
ob_curveramp1_col.location = (21.86, 132.3, -38.71)
ob_curveramp1_col.scale = (2.363, 2.363, 2.363)
ob_curveramp2_col.location = (42.71, 142.3, -55.4)
ob_curveramp2_col.scale = (2.363, 2.363, 2.363)
ob_curveramp2_col_001.location = (42.71, 142.3, -55.4)
ob_curveramp2_col_001.scale = (2.363, 2.363, 2.363)
ob_ramp1_col_001.location = (11.89, 80.82, -38.71)
ob_ramp1_col_001.scale = (2.363, 2.363, 2.363)

# ---- collection membership
col_collection.objects.link(ob_light_noimp)
col_collection.objects.link(ob_camera_noimp)
col_collection.objects.link(ob_player_reference_noimp)
col_collection.objects.link(ob_level_geometry_modifier_proxy_col)
col_levelgeometry.objects.link(ob_floor_noimp)
col_ramps.objects.link(ob_ramp1_col)
col_ramps.objects.link(ob_curveramp1_col)
col_ramps.objects.link(ob_curveramp2_col)
col_ramps.objects.link(ob_curveramp2_col_001)
col_ramps.objects.link(ob_ramp1_col_001)

# ---- scene / render settings (as saved in the file)
scene.camera = ob_camera_noimp
scene.frame_start = 1; scene.frame_end = 250; scene.frame_set(19)
scene.render.engine = 'BLENDER_EEVEE_NEXT'
bpy.context.view_layer.update()
